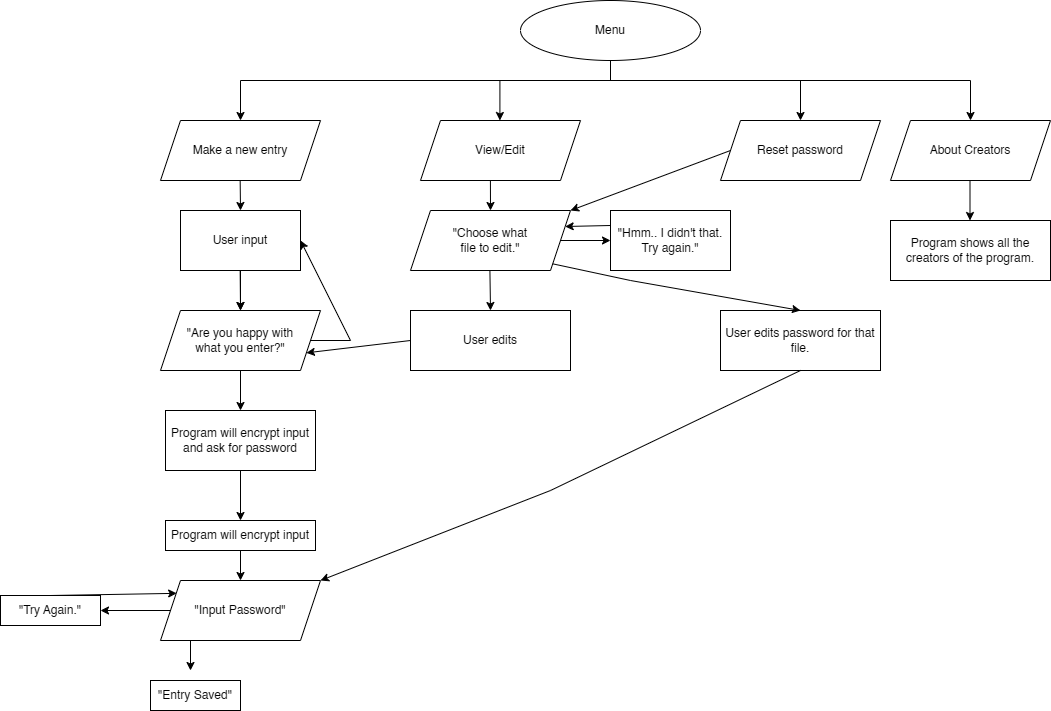

The diagram above was exported from draw.io. Its source (the exported page's mxGraphModel, read from the mxfile embedded in the PNG):
<mxGraphModel dx="5002" dy="1544" grid="1" gridSize="10" guides="1" tooltips="1" connect="1" arrows="1" fold="1" page="1" pageScale="1" pageWidth="827" pageHeight="1169" math="0" shadow="0">
  <root>
    <mxCell id="0" />
    <mxCell id="1" parent="0" />
    <mxCell id="Ti_b9agN6AsCrIKdtFgr-1" value="Menu" style="ellipse;whiteSpace=wrap;html=1;" parent="1" vertex="1">
      <mxGeometry x="-580" y="40" width="180" height="60" as="geometry" />
    </mxCell>
    <mxCell id="Ti_b9agN6AsCrIKdtFgr-2" value="Make a new entry" style="shape=parallelogram;perimeter=parallelogramPerimeter;whiteSpace=wrap;html=1;fixedSize=1;" parent="1" vertex="1">
      <mxGeometry x="-940" y="160" width="160" height="60" as="geometry" />
    </mxCell>
    <mxCell id="Ti_b9agN6AsCrIKdtFgr-3" value="View/Edit" style="shape=parallelogram;perimeter=parallelogramPerimeter;whiteSpace=wrap;html=1;fixedSize=1;" parent="1" vertex="1">
      <mxGeometry x="-680" y="160" width="160" height="60" as="geometry" />
    </mxCell>
    <mxCell id="Ti_b9agN6AsCrIKdtFgr-4" value="Reset password" style="shape=parallelogram;perimeter=parallelogramPerimeter;whiteSpace=wrap;html=1;fixedSize=1;" parent="1" vertex="1">
      <mxGeometry x="-380" y="160" width="160" height="60" as="geometry" />
    </mxCell>
    <mxCell id="Ti_b9agN6AsCrIKdtFgr-5" value="About Creators" style="shape=parallelogram;perimeter=parallelogramPerimeter;whiteSpace=wrap;html=1;fixedSize=1;" parent="1" vertex="1">
      <mxGeometry x="-210" y="160" width="160" height="60" as="geometry" />
    </mxCell>
    <mxCell id="Ti_b9agN6AsCrIKdtFgr-6" value="" style="endArrow=none;html=1;rounded=0;" parent="1" edge="1">
      <mxGeometry width="50" height="50" relative="1" as="geometry">
        <mxPoint x="-860" y="120" as="sourcePoint" />
        <mxPoint x="-130" y="120" as="targetPoint" />
      </mxGeometry>
    </mxCell>
    <mxCell id="Ti_b9agN6AsCrIKdtFgr-7" value="" style="endArrow=none;html=1;rounded=0;entryX=0.5;entryY=1;entryDx=0;entryDy=0;" parent="1" target="Ti_b9agN6AsCrIKdtFgr-1" edge="1">
      <mxGeometry width="50" height="50" relative="1" as="geometry">
        <mxPoint x="-490" y="120" as="sourcePoint" />
        <mxPoint x="-200" y="250" as="targetPoint" />
      </mxGeometry>
    </mxCell>
    <mxCell id="Ti_b9agN6AsCrIKdtFgr-8" value="" style="endArrow=classic;html=1;rounded=0;entryX=0.5;entryY=0;entryDx=0;entryDy=0;" parent="1" target="Ti_b9agN6AsCrIKdtFgr-2" edge="1">
      <mxGeometry width="50" height="50" relative="1" as="geometry">
        <mxPoint x="-860" y="120" as="sourcePoint" />
        <mxPoint x="-300" y="250" as="targetPoint" />
      </mxGeometry>
    </mxCell>
    <mxCell id="Ti_b9agN6AsCrIKdtFgr-9" value="" style="endArrow=classic;html=1;rounded=0;entryX=0.5;entryY=0;entryDx=0;entryDy=0;" parent="1" target="Ti_b9agN6AsCrIKdtFgr-5" edge="1">
      <mxGeometry width="50" height="50" relative="1" as="geometry">
        <mxPoint x="-130" y="120" as="sourcePoint" />
        <mxPoint x="-350.5" y="160" as="targetPoint" />
      </mxGeometry>
    </mxCell>
    <mxCell id="Ti_b9agN6AsCrIKdtFgr-10" value="" style="endArrow=classic;html=1;rounded=0;entryX=0.5;entryY=0;entryDx=0;entryDy=0;" parent="1" edge="1">
      <mxGeometry width="50" height="50" relative="1" as="geometry">
        <mxPoint x="-600.5899999999999" y="120" as="sourcePoint" />
        <mxPoint x="-600.5899999999999" y="160" as="targetPoint" />
      </mxGeometry>
    </mxCell>
    <mxCell id="w4c_V4jgJfF496bFYCef-1" value="" style="endArrow=classic;html=1;rounded=0;entryX=0.5;entryY=0;entryDx=0;entryDy=0;" parent="1" target="Ti_b9agN6AsCrIKdtFgr-4" edge="1">
      <mxGeometry width="50" height="50" relative="1" as="geometry">
        <mxPoint x="-300" y="120" as="sourcePoint" />
        <mxPoint x="-360.5899999999999" y="160" as="targetPoint" />
      </mxGeometry>
    </mxCell>
    <mxCell id="w4c_V4jgJfF496bFYCef-2" value="" style="endArrow=classic;html=1;rounded=0;entryX=0.5;entryY=0;entryDx=0;entryDy=0;" parent="1" target="w4c_V4jgJfF496bFYCef-3" edge="1">
      <mxGeometry width="50" height="50" relative="1" as="geometry">
        <mxPoint x="-860.3399999999999" y="220" as="sourcePoint" />
        <mxPoint x="-860.3399999999999" y="260" as="targetPoint" />
      </mxGeometry>
    </mxCell>
    <mxCell id="w4c_V4jgJfF496bFYCef-23" value="" style="edgeStyle=orthogonalEdgeStyle;rounded=0;orthogonalLoop=1;jettySize=auto;html=1;" parent="1" source="w4c_V4jgJfF496bFYCef-3" target="w4c_V4jgJfF496bFYCef-6" edge="1">
      <mxGeometry relative="1" as="geometry" />
    </mxCell>
    <mxCell id="w4c_V4jgJfF496bFYCef-3" value="User input" style="rounded=0;whiteSpace=wrap;html=1;" parent="1" vertex="1">
      <mxGeometry x="-920" y="249.9999999999999" width="120" height="60" as="geometry" />
    </mxCell>
    <mxCell id="w4c_V4jgJfF496bFYCef-5" value="" style="endArrow=classic;html=1;rounded=0;entryX=0.5;entryY=0;entryDx=0;entryDy=0;" parent="1" target="w4c_V4jgJfF496bFYCef-6" edge="1">
      <mxGeometry width="50" height="50" relative="1" as="geometry">
        <mxPoint x="-860.3399999999999" y="310" as="sourcePoint" />
        <mxPoint x="-860" y="339.9999999999999" as="targetPoint" />
      </mxGeometry>
    </mxCell>
    <mxCell id="w4c_V4jgJfF496bFYCef-6" value="&quot;Are you happy with&lt;div&gt;what you enter?&quot;&lt;/div&gt;" style="shape=parallelogram;perimeter=parallelogramPerimeter;whiteSpace=wrap;html=1;fixedSize=1;" parent="1" vertex="1">
      <mxGeometry x="-940" y="350" width="160" height="60" as="geometry" />
    </mxCell>
    <mxCell id="w4c_V4jgJfF496bFYCef-8" value="" style="endArrow=classic;html=1;rounded=0;exitX=1;exitY=0.5;exitDx=0;exitDy=0;entryX=1;entryY=0.5;entryDx=0;entryDy=0;" parent="1" source="w4c_V4jgJfF496bFYCef-6" target="w4c_V4jgJfF496bFYCef-3" edge="1">
      <mxGeometry width="50" height="50" relative="1" as="geometry">
        <mxPoint x="-770" y="386" as="sourcePoint" />
        <mxPoint x="-750" y="350" as="targetPoint" />
        <Array as="points">
          <mxPoint x="-750" y="380" />
        </Array>
      </mxGeometry>
    </mxCell>
    <mxCell id="w4c_V4jgJfF496bFYCef-9" value="" style="endArrow=classic;html=1;rounded=0;exitX=0.5;exitY=1;exitDx=0;exitDy=0;" parent="1" source="w4c_V4jgJfF496bFYCef-6" edge="1">
      <mxGeometry width="50" height="50" relative="1" as="geometry">
        <mxPoint x="-860" y="460" as="sourcePoint" />
        <mxPoint x="-860" y="450" as="targetPoint" />
      </mxGeometry>
    </mxCell>
    <mxCell id="w4c_V4jgJfF496bFYCef-10" value="Program will encrypt input and ask for password" style="rounded=0;whiteSpace=wrap;html=1;" parent="1" vertex="1">
      <mxGeometry x="-935" y="450" width="150" height="60" as="geometry" />
    </mxCell>
    <mxCell id="w4c_V4jgJfF496bFYCef-11" value="" style="endArrow=classic;html=1;rounded=0;exitX=0.5;exitY=1;exitDx=0;exitDy=0;" parent="1" source="w4c_V4jgJfF496bFYCef-10" edge="1">
      <mxGeometry width="50" height="50" relative="1" as="geometry">
        <mxPoint x="-680" y="440" as="sourcePoint" />
        <mxPoint x="-860" y="560" as="targetPoint" />
      </mxGeometry>
    </mxCell>
    <mxCell id="w4c_V4jgJfF496bFYCef-12" value="Program will encrypt input" style="rounded=0;whiteSpace=wrap;html=1;" parent="1" vertex="1">
      <mxGeometry x="-935" y="560" width="150" height="30" as="geometry" />
    </mxCell>
    <mxCell id="w4c_V4jgJfF496bFYCef-14" value="" style="endArrow=classic;html=1;rounded=0;exitX=0.5;exitY=1;exitDx=0;exitDy=0;entryX=0.5;entryY=0;entryDx=0;entryDy=0;" parent="1" source="w4c_V4jgJfF496bFYCef-12" edge="1">
      <mxGeometry width="50" height="50" relative="1" as="geometry">
        <mxPoint x="-820" y="610" as="sourcePoint" />
        <mxPoint x="-860" y="620" as="targetPoint" />
      </mxGeometry>
    </mxCell>
    <mxCell id="w4c_V4jgJfF496bFYCef-15" value="&quot;Input Password&quot;" style="shape=parallelogram;perimeter=parallelogramPerimeter;whiteSpace=wrap;html=1;fixedSize=1;" parent="1" vertex="1">
      <mxGeometry x="-940" y="620" width="160" height="60" as="geometry" />
    </mxCell>
    <mxCell id="w4c_V4jgJfF496bFYCef-16" value="" style="endArrow=classic;html=1;rounded=0;exitX=0;exitY=0.5;exitDx=0;exitDy=0;entryX=1;entryY=0.5;entryDx=0;entryDy=0;" parent="1" source="w4c_V4jgJfF496bFYCef-15" target="w4c_V4jgJfF496bFYCef-17" edge="1">
      <mxGeometry width="50" height="50" relative="1" as="geometry">
        <mxPoint x="-850" y="600" as="sourcePoint" />
        <mxPoint x="-990" y="650" as="targetPoint" />
      </mxGeometry>
    </mxCell>
    <mxCell id="w4c_V4jgJfF496bFYCef-17" value="&quot;Try Again.&quot;" style="rounded=0;whiteSpace=wrap;html=1;" parent="1" vertex="1">
      <mxGeometry x="-1100" y="635" width="100" height="30" as="geometry" />
    </mxCell>
    <mxCell id="w4c_V4jgJfF496bFYCef-18" value="" style="endArrow=classic;html=1;rounded=0;exitX=0.5;exitY=0;exitDx=0;exitDy=0;entryX=0.101;entryY=0.214;entryDx=0;entryDy=0;entryPerimeter=0;" parent="1" source="w4c_V4jgJfF496bFYCef-17" target="w4c_V4jgJfF496bFYCef-15" edge="1">
      <mxGeometry width="50" height="50" relative="1" as="geometry">
        <mxPoint x="-740" y="600" as="sourcePoint" />
        <mxPoint x="-690" y="550" as="targetPoint" />
      </mxGeometry>
    </mxCell>
    <mxCell id="w4c_V4jgJfF496bFYCef-19" value="" style="endArrow=classic;html=1;rounded=0;exitX=0.5;exitY=1;exitDx=0;exitDy=0;entryX=0.5;entryY=0;entryDx=0;entryDy=0;" parent="1" edge="1">
      <mxGeometry width="50" height="50" relative="1" as="geometry">
        <mxPoint x="-910" y="680" as="sourcePoint" />
        <mxPoint x="-910" y="710" as="targetPoint" />
      </mxGeometry>
    </mxCell>
    <mxCell id="w4c_V4jgJfF496bFYCef-20" value="&quot;Entry Saved&quot;" style="rounded=0;whiteSpace=wrap;html=1;" parent="1" vertex="1">
      <mxGeometry x="-950" y="720" width="90" height="30" as="geometry" />
    </mxCell>
    <mxCell id="w4c_V4jgJfF496bFYCef-22" value="&quot;Choose what&lt;div&gt;file to edit.&quot;&lt;/div&gt;" style="shape=parallelogram;perimeter=parallelogramPerimeter;whiteSpace=wrap;html=1;fixedSize=1;" parent="1" vertex="1">
      <mxGeometry x="-690" y="250" width="160" height="60" as="geometry" />
    </mxCell>
    <mxCell id="w4c_V4jgJfF496bFYCef-24" value="" style="endArrow=classic;html=1;rounded=0;exitX=0.456;exitY=1.073;exitDx=0;exitDy=0;exitPerimeter=0;entryX=0.5;entryY=0;entryDx=0;entryDy=0;" parent="1" target="w4c_V4jgJfF496bFYCef-30" edge="1">
      <mxGeometry width="50" height="50" relative="1" as="geometry">
        <mxPoint x="-610.5899999999999" y="309.9999999999999" as="sourcePoint" />
        <mxPoint x="-611" y="350" as="targetPoint" />
      </mxGeometry>
    </mxCell>
    <mxCell id="w4c_V4jgJfF496bFYCef-25" value="" style="endArrow=classic;html=1;rounded=0;exitX=0.456;exitY=1.073;exitDx=0;exitDy=0;exitPerimeter=0;" parent="1" edge="1">
      <mxGeometry width="50" height="50" relative="1" as="geometry">
        <mxPoint x="-610.0899999999999" y="219.9999999999999" as="sourcePoint" />
        <mxPoint x="-610" y="250" as="targetPoint" />
      </mxGeometry>
    </mxCell>
    <mxCell id="w4c_V4jgJfF496bFYCef-27" value="&quot;Hmm.. I didn't that. Try again.&quot;" style="rounded=0;whiteSpace=wrap;html=1;" parent="1" vertex="1">
      <mxGeometry x="-490" y="249.9999999999999" width="120" height="60" as="geometry" />
    </mxCell>
    <mxCell id="w4c_V4jgJfF496bFYCef-28" value="" style="endArrow=classic;html=1;rounded=0;exitX=1;exitY=0.5;exitDx=0;exitDy=0;entryX=0;entryY=0.5;entryDx=0;entryDy=0;" parent="1" source="w4c_V4jgJfF496bFYCef-22" target="w4c_V4jgJfF496bFYCef-27" edge="1">
      <mxGeometry width="50" height="50" relative="1" as="geometry">
        <mxPoint x="-600.5899999999999" y="319.9999999999999" as="sourcePoint" />
        <mxPoint x="-601" y="360" as="targetPoint" />
      </mxGeometry>
    </mxCell>
    <mxCell id="w4c_V4jgJfF496bFYCef-29" value="" style="endArrow=classic;html=1;rounded=0;exitX=0;exitY=0.25;exitDx=0;exitDy=0;entryX=1;entryY=0.25;entryDx=0;entryDy=0;" parent="1" source="w4c_V4jgJfF496bFYCef-27" target="w4c_V4jgJfF496bFYCef-22" edge="1">
      <mxGeometry width="50" height="50" relative="1" as="geometry">
        <mxPoint x="-530" y="290" as="sourcePoint" />
        <mxPoint x="-480" y="290" as="targetPoint" />
      </mxGeometry>
    </mxCell>
    <mxCell id="w4c_V4jgJfF496bFYCef-30" value="User edits" style="rounded=0;whiteSpace=wrap;html=1;" parent="1" vertex="1">
      <mxGeometry x="-690" y="350" width="160" height="60" as="geometry" />
    </mxCell>
    <mxCell id="w4c_V4jgJfF496bFYCef-31" value="" style="endArrow=classic;html=1;rounded=0;exitX=0;exitY=0.5;exitDx=0;exitDy=0;entryX=1;entryY=0.75;entryDx=0;entryDy=0;" parent="1" source="w4c_V4jgJfF496bFYCef-30" target="w4c_V4jgJfF496bFYCef-6" edge="1">
      <mxGeometry width="50" height="50" relative="1" as="geometry">
        <mxPoint x="-180" y="590" as="sourcePoint" />
        <mxPoint x="-130" y="540" as="targetPoint" />
      </mxGeometry>
    </mxCell>
    <mxCell id="w4c_V4jgJfF496bFYCef-32" value="" style="endArrow=classic;html=1;rounded=0;exitX=0;exitY=0.5;exitDx=0;exitDy=0;entryX=1;entryY=0;entryDx=0;entryDy=0;" parent="1" source="Ti_b9agN6AsCrIKdtFgr-4" target="w4c_V4jgJfF496bFYCef-22" edge="1">
      <mxGeometry width="50" height="50" relative="1" as="geometry">
        <mxPoint x="-380" y="189.5" as="sourcePoint" />
        <mxPoint x="-425" y="190.5" as="targetPoint" />
      </mxGeometry>
    </mxCell>
    <mxCell id="w4c_V4jgJfF496bFYCef-33" value="User edits password for that file." style="rounded=0;whiteSpace=wrap;html=1;" parent="1" vertex="1">
      <mxGeometry x="-380" y="350" width="160" height="60" as="geometry" />
    </mxCell>
    <mxCell id="w4c_V4jgJfF496bFYCef-34" value="" style="endArrow=classic;html=1;rounded=0;exitX=1;exitY=1;exitDx=0;exitDy=0;entryX=0.5;entryY=0;entryDx=0;entryDy=0;" parent="1" source="w4c_V4jgJfF496bFYCef-22" target="w4c_V4jgJfF496bFYCef-33" edge="1">
      <mxGeometry width="50" height="50" relative="1" as="geometry">
        <mxPoint x="-600.5899999999999" y="319.9999999999999" as="sourcePoint" />
        <mxPoint x="-600" y="360" as="targetPoint" />
        <Array as="points">
          <mxPoint x="-470" y="320" />
        </Array>
      </mxGeometry>
    </mxCell>
    <mxCell id="w4c_V4jgJfF496bFYCef-35" value="" style="endArrow=classic;html=1;rounded=0;exitX=0.5;exitY=1;exitDx=0;exitDy=0;entryX=1;entryY=0;entryDx=0;entryDy=0;" parent="1" source="w4c_V4jgJfF496bFYCef-33" target="w4c_V4jgJfF496bFYCef-15" edge="1">
      <mxGeometry width="50" height="50" relative="1" as="geometry">
        <mxPoint x="-538" y="313" as="sourcePoint" />
        <mxPoint x="-290" y="360" as="targetPoint" />
        <Array as="points">
          <mxPoint x="-550" y="530" />
        </Array>
      </mxGeometry>
    </mxCell>
    <mxCell id="w4c_V4jgJfF496bFYCef-36" value="" style="endArrow=classic;html=1;rounded=0;entryX=0.5;entryY=0;entryDx=0;entryDy=0;" parent="1" edge="1">
      <mxGeometry width="50" height="50" relative="1" as="geometry">
        <mxPoint x="-130.5" y="220" as="sourcePoint" />
        <mxPoint x="-130.5" y="260" as="targetPoint" />
      </mxGeometry>
    </mxCell>
    <mxCell id="w4c_V4jgJfF496bFYCef-37" value="Program shows all the creators of the program." style="rounded=0;whiteSpace=wrap;html=1;" parent="1" vertex="1">
      <mxGeometry x="-210" y="260" width="160" height="60" as="geometry" />
    </mxCell>
  </root>
</mxGraphModel>